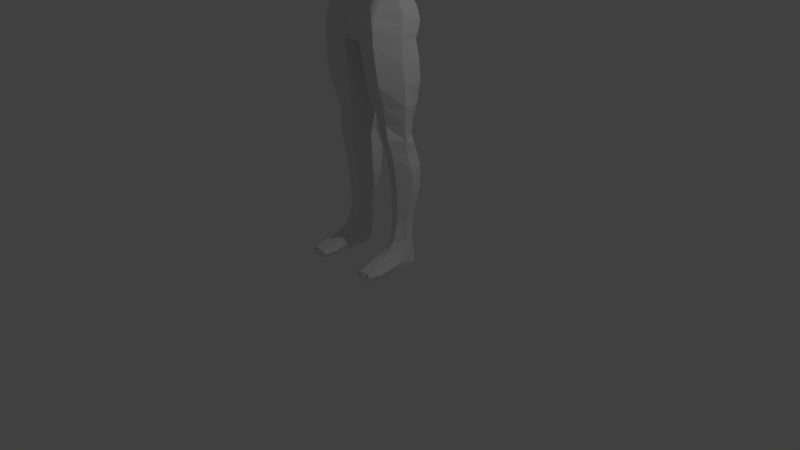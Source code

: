 # Source: organaut.blend  (saved by Blender 2.79.0; exported with 4.5.12 LTS)
import bpy
from mathutils import Matrix  # noqa: F401  (used for matrix-valued properties, if any)

bpy.ops.wm.read_factory_settings(use_empty=True)
scene = bpy.context.scene
scene.name = 'Scene'

# ---- collections
col_collection_1 = bpy.data.collections.new('Collection 1'); scene.collection.children.link(col_collection_1)

# ---- world
world_world = bpy.data.worlds.new('World'); scene.world = world_world
world_world.color = (0.05088, 0.05088, 0.05088)
world_world.use_sun_shadow = False
world_world.sun_shadow_jitter_overblur = 0.0
world_world.cycles.sampling_method = 'MANUAL'

# ---- cameras
cam_camera = bpy.data.cameras.new('Camera')
cam_camera.clip_end = 100.0
cam_camera.lens = 35.0
cam_camera.sensor_width = 32.0
cam_camera.sensor_height = 18.0
cam_camera.ortho_scale = 7.314
cam_camera.dof.focus_distance = 0.0
cam_camera.dof.aperture_fstop = 128.0

# ---- lights
light_lamp = bpy.data.lights.new('Lamp', 'POINT')
light_lamp.transmission_factor = 0.0
light_lamp.cutoff_distance = 30.0
light_lamp.energy = 100.0
light_lamp.shadow_buffer_clip_start = 1.001
light_lamp.shadow_soft_size = 0.1
light_lamp.shadow_maximum_resolution = 0.006
light_lamp.use_absolute_resolution = True

# ---- meshes
me_cube_001 = bpy.data.meshes.new('Cube.001')
me_cube_001.from_pydata([(-0.1734, 0.1428, 1.519), (-0.2508, 0.1928, 1.955), (-0.14, -0.09673, 1.519), (-0.2251, -0.134, 1.961), (-0.1745, -0.1377, 1.887), (-0.1416, -0.1083, 1.795), (-0.1193, -0.09923, 1.703), (-0.1198, -0.09027, 1.611), (-0.2156, 0.1643, 1.887), (-0.1727, 0.1384, 1.795), (-0.1578, 0.1287, 1.703), (-0.1578, 0.1252, 1.611), (-0.2691, 0.03114, 1.939), (-0.2127, 0.02819, 1.519), (-0.2506, 0.02135, 1.887), (-0.2099, 0.009099, 1.795), (-0.1952, 0.0101, 1.703), (-0.1933, 0.01695, 1.611), (-0.253, 0.1455, 2.246), (-0.2491, -0.05672, 2.155), (-0.2534, 0.0446, 2.239), (-0.2703, 0.2139, 2.072), (-0.2695, -0.1177, 2.059), (0.001169, -0.1626, 1.952), (-0.1112, -0.1626, 1.952), (-0.07571, -0.1149, 1.519), (0.001169, -0.1198, 1.519), (-0.1263, 0.2106, 1.953), (0.001169, 0.2095, 1.952), (0.001169, 0.1874, 1.519), (-0.0927, 0.1791, 1.519), (0.001169, 0.1874, 1.887), (-0.1048, 0.1874, 1.887), (0.001169, 0.1615, 1.795), (-0.08596, 0.1615, 1.795), (0.001169, 0.1518, 1.703), (-0.07854, 0.1518, 1.703), (0.001169, 0.1583, 1.611), (-0.07854, 0.1583, 1.611), (-0.08785, -0.1534, 1.887), (0.001169, -0.1534, 1.887), (-0.07369, -0.1285, 1.795), (0.001169, -0.1285, 1.795), (-0.05909, -0.1162, 1.703), (0.001169, -0.1162, 1.703), (-0.05837, -0.1107, 1.611), (0.001169, -0.1107, 1.611), (0.001169, -0.09383, 2.154), (-0.1175, -0.08072, 2.16), (-0.1284, 0.1853, 2.199), (0.001169, 0.1899, 2.198), (0.001169, -0.1516, 2.038), (-0.1353, -0.1516, 2.038), (-0.1357, 0.2347, 2.052), (0.001169, 0.2347, 2.052), (-0.1701, 0.119, 2.267), (-0.1603, -0.01946, 2.193), (-0.1888, 0.04457, 2.251), (0.001169, -0.03938, 2.241), (-0.08157, -0.01446, 2.231), (-0.09931, 0.09537, 2.306), (0.001169, 0.1305, 2.283), (-0.09184, 0.04042, 2.295), (-0.2074, 0.1686, 1.445), (-0.1634, -0.103, 1.426), (-0.2371, 0.03687, 1.435), (-0.08229, -0.1222, 1.426), (0.001169, -0.1272, 1.426), (0.001169, 0.216, 1.445), (-0.1201, 0.21, 1.445), (-0.2274, 0.1729, 1.376), (-0.1791, -0.1111, 1.363), (-0.2439, 0.03441, 1.374), (-0.09014, -0.1311, 1.363), (0.001169, -0.1311, 1.363), (0.001169, 0.2248, 1.376), (-0.1229, 0.2157, 1.376), (-0.2318, 0.1553, 1.321), (-0.1809, -0.1107, 1.314), (-0.2492, 0.02649, 1.315), (-0.06937, -0.1115, 1.314), (0.001169, -0.1178, 1.308), (0.001169, 0.2107, 1.319), (-0.1036, 0.2033, 1.319), (-0.2598, 0.01778, 1.182), (0.001169, -0.03743, 2.265), (-0.08157, -0.01316, 2.279), (-0.07119, 0.07786, 2.334), (0.001169, 0.09938, 2.344), (-0.07754, 0.03912, 2.313), (0.001169, -0.07048, 2.332), (0.001169, 0.09741, 2.381), (-0.08148, 0.0386, 2.354), (-0.07053, -0.01469, 2.336), (-0.06584, 0.078, 2.37), (-0.291, 0.1507, 2.001), (-0.2899, -0.05514, 2.044), (-0.2823, 0.03332, 2.011), (-0.3324, 0.1249, 2.23), (-0.3382, -0.03562, 2.157), (-0.3224, 0.03985, 2.229), (-0.3327, 0.1816, 2.083), (-0.3181, -0.08051, 2.095), (-0.2303, 0.1403, 1.284), (-0.1818, -0.1114, 1.284), (-0.2495, 0.02503, 1.291), (-0.05874, -0.09268, 1.272), (0.001169, -0.07665, 1.275), (0.001169, 0.1568, 1.293), (-0.04224, 0.1762, 1.274), (0.001169, 0.01646, 1.297), (-0.006418, 0.02322, 1.281), (-0.191, -0.1041, 1.182), (-0.04782, 0.1776, 1.182), (-0.247, 0.1489, 1.182), (-0.01645, 0.01916, 1.182), (-0.05861, -0.07885, 1.182), (-0.2663, 0.0288, 1.065), (-0.2482, 0.04636, 0.8503), (-0.1984, -0.08985, 1.065), (-0.05955, 0.1838, 1.065), (-0.2489, 0.1582, 1.065), (-0.0326, 0.03016, 1.065), (-0.06877, -0.06691, 1.065), (-0.2616, 0.04292, 0.9425), (-0.2444, 0.06214, 0.7512), (-0.1908, -0.04792, 0.9425), (-0.07631, 0.171, 0.9425), (-0.2335, 0.1498, 0.9425), (-0.06009, 0.04405, 0.9425), (-0.08559, -0.03635, 0.9425), (-0.1792, -0.02595, 0.84), (-0.09468, 0.1618, 0.8503), (-0.2158, 0.1381, 0.8503), (-0.08077, 0.04733, 0.8503), (-0.1026, -0.008529, 0.8428), (-0.1968, -0.02545, 0.7638), (-0.1077, 0.1627, 0.7512), (-0.1975, 0.1461, 0.7588), (-0.09499, 0.06303, 0.7512), (-0.1261, -0.007551, 0.761), (-0.2405, 0.07097, 0.675), (-0.2039, -0.002841, 0.679), (-0.1215, 0.1778, 0.6889), (-0.2137, 0.1602, 0.6833), (-0.108, 0.07191, 0.6889), (-0.1339, 0.006809, 0.6823), (-0.2527, 0.09916, 0.5666), (-0.2034, 0.02108, 0.5549), (-0.1169, 0.2191, 0.5747), (-0.2203, 0.1928, 0.574), (-0.09928, 0.1049, 0.5411), (-0.1446, 0.03162, 0.5442), (-0.2487, 0.1095, 0.4403), (-0.1989, 0.0353, 0.4348), (-0.1162, 0.2044, 0.4307), (-0.223, 0.1887, 0.4376), (-0.1052, 0.1103, 0.4307), (-0.1455, 0.04388, 0.4307), (-0.2288, 0.08954, 0.2603), (-0.1932, 0.04338, 0.2603), (-0.1425, 0.1546, 0.2603), (-0.2121, 0.1439, 0.2603), (-0.1353, 0.09011, 0.2603), (-0.1466, 0.04926, 0.2603), (-0.2338, 0.07421, 0.147), (-0.1959, 0.009727, 0.147), (-0.1498, 0.1651, 0.147), (-0.2176, 0.1343, 0.147), (-0.1412, 0.09103, 0.147), (-0.1538, 0.02878, 0.147), (-0.2436, 0.05234, 0.1027), (-0.1963, -0.03066, 0.1027), (-0.1544, 0.1693, 0.1027), (-0.2281, 0.1297, 0.1027), (-0.1345, 0.07844, 0.1027), (-0.1525, -0.006137, 0.1027), (-0.1682, 0.1772, 0.004142), (-0.1516, -0.2128, -0.006208), (-0.16, -0.2105, 0.03535), (-0.235, -0.2128, -0.006208), (-0.2312, -0.2105, 0.03535), (-0.1518, -0.05943, 0.07513), (-0.1568, -0.1421, 0.04977), (-0.1434, -0.1421, -0.006208), (-0.1476, -0.05943, -0.006208), (-0.1439, 0.03293, -0.006208), (-0.14, 0.1116, -0.001503), (-0.2317, -0.1421, 0.04977), (-0.2423, -0.04508, 0.06339), (-0.2381, 0.1338, -0.006208), (-0.2501, 0.02321, -0.006208), (-0.2494, -0.05943, -0.006208), (-0.2514, -0.1421, -0.006208), (-0.1591, 0.1864, 0.04477), (-0.1407, -0.2117, 0.01504), (-0.2416, -0.2117, 0.01504), (-0.2629, -0.1421, 0.02069), (-0.2651, -0.05943, 0.03446), (-0.2607, 0.01192, 0.04507), (-0.2307, 0.1416, 0.04292), (-0.1331, 0.1118, 0.04733), (-0.132, 0.01192, 0.04507), (-0.1309, -0.05943, 0.03446), (-0.1287, -0.1421, 0.02069), (-0.195, -0.2105, 0.03535), (-0.195, -0.2128, -0.006208), (-0.195, -0.05943, 0.07513), (-0.195, -0.1421, 0.04977), (-0.1778, 0.1196, -0.006208), (-0.1836, 0.02321, -0.006208), (-0.1875, -0.05943, -0.006208), (-0.1907, -0.1421, -0.006208), (-0.195, -0.2235, 0.01504), (-0.4018, 0.03269, 2.171), (-0.4265, 0.1569, 2.068), (-0.3976, -0.03558, 2.026), (-0.3976, 0.1252, 2.008), (-0.3976, -0.04072, 2.066), (-0.4, 0.03535, 1.996), (-0.4389, 0.1254, 2.152), (-0.3976, -0.02021, 2.118), (-0.4978, 0.02986, 2.121), (-0.5129, 0.1413, 2.035), (-0.4857, -0.0269, 1.989), (-0.5098, 0.1105, 1.975), (-0.4808, -0.04561, 2.032), (-0.4931, 0.03532, 1.958), (-0.5065, 0.1165, 2.1), (-0.4844, -0.02558, 2.077), (-0.5887, 0.03559, 2.062), (-0.5695, 0.1435, 2.005), (-0.5808, 0.009935, 1.961), (-0.5713, 0.1022, 1.945), (-0.5867, -0.007814, 1.988), (-0.5763, 0.04999, 1.939), (-0.5827, 0.1134, 2.055), (-0.5887, -0.007159, 2.027), (-0.671, 0.03611, 2.043), (-0.6554, 0.1395, 1.964), (-0.6467, -0.02681, 1.923), (-0.6405, 0.1158, 1.905), (-0.6584, -0.03137, 1.963), (-0.6405, 0.03611, 1.898), (-0.6673, 0.1101, 2.027), (-0.6702, -0.01271, 2.0), (-0.8918, 0.0398, 1.937), (-0.8831, 0.1005, 1.898), (-0.8696, 0.002903, 1.877), (-0.8617, 0.08656, 1.869), (-0.8779, 0.0002269, 1.895), (-0.8617, 0.0398, 1.865), (-0.8918, 0.08664, 1.933), (-0.8892, 0.01117, 1.918), (-0.9475, 0.03789, 1.911), (-0.9311, 0.114, 1.876), (-0.9346, -0.009683, 1.834), (-0.9087, 0.08837, 1.852), (-0.9295, -0.01313, 1.868), (-0.9085, 0.04268, 1.841), (-0.9475, 0.09829, 1.906), (-0.9441, 0.0009794, 1.892), (-1.01, 0.03781, 1.88), (-1.001, 0.1181, 1.849), (-0.9873, -0.008751, 1.831), (-0.9791, 0.0968, 1.825), (-0.9959, -0.01213, 1.846), (-0.974, 0.04366, 1.823), (-1.01, 0.0969, 1.877), (-1.008, 0.001683, 1.865), (-1.064, 0.03113, 1.783), (-1.062, 0.1021, 1.768), (-1.05, 0.004137, 1.755), (-1.047, 0.09039, 1.752), (-1.055, -0.0006997, 1.765), (-1.039, 0.04882, 1.754), (-1.065, 0.08949, 1.782), (-1.063, 0.00237, 1.774), (-1.076, 0.02322, 1.752), (-1.074, 0.07898, 1.75), (-1.071, 0.02613, 1.738), (-1.067, 0.07085, 1.737), (-0.9082, -0.03502, 1.815), (-0.9184, -0.04214, 1.832), (-0.9497, -0.01546, 1.813), (-0.962, -0.01987, 1.828), (-0.9855, -0.03928, 1.771), (-0.987, -0.03943, 1.782), (-1.002, -0.02561, 1.772), (-1.004, -0.02593, 1.782), (-1.036, 0.1107, 1.807), (-1.042, 0.09313, 1.828), (-1.03, -0.009323, 1.804), (-1.023, -0.002194, 1.792), (-1.018, 0.09354, 1.788), (-1.011, 0.04628, 1.787), (-1.04, 0.002032, 1.818), (-1.042, 0.03441, 1.831), (-0.08491, 0.03746, 2.39), (-0.1088, 0.09477, 2.609), (-0.07218, -0.06784, 2.355), (-0.1002, -0.06629, 2.564), (0.001169, -0.1342, 2.602), (0.001169, -0.1274, 2.356), (0.001169, 0.1492, 2.649), (0.001169, 0.1033, 2.406), (-0.1106, -0.04801, 2.618), (-0.1126, -0.00193, 2.63), (-0.1102, 0.06628, 2.623), (-0.08616, -0.002374, 2.382), (-0.08428, -0.04084, 2.366), (0.001169, -0.1033, 2.668), (0.001169, -0.0008777, 2.715), (0.001169, 0.08259, 2.697), (-0.04151, -0.1153, 2.603), (-0.07984, -0.09047, 2.595), (-0.05933, 0.09074, 2.403), (-0.05349, -0.09449, 2.355), (-0.03255, -0.1149, 2.357), (-0.0833, 0.1203, 2.63), (-0.04754, 0.1403, 2.646), (-0.08679, 0.07312, 2.655), (-0.04754, 0.07628, 2.686), (-0.08681, -0.002982, 2.673), (-0.04571, -0.001699, 2.707), (-0.08171, -0.07147, 2.652), (-0.04806, -0.08707, 2.664), (-0.09944, -0.05984, 2.537), (-0.09546, -0.0791, 2.471), (-0.08019, -0.08045, 2.414), (-0.1074, 0.1075, 2.579), (-0.1053, 0.1153, 2.52), (-0.09694, 0.09867, 2.451), (0.001169, 0.1758, 2.59), (0.001169, 0.1727, 2.534), (0.001169, 0.1534, 2.47), (0.001169, -0.1335, 2.541), (0.001169, -0.1688, 2.475), (0.001169, -0.1346, 2.409), (-0.1202, -0.01318, 2.558), (-0.1145, -0.03223, 2.471), (-0.09601, -0.04788, 2.413), (-0.1203, 0.02437, 2.57), (-0.1146, 0.04157, 2.506), (-0.1026, 0.02283, 2.424), (-0.1203, 0.06148, 2.572), (-0.1147, 0.08033, 2.512), (-0.1031, 0.06061, 2.439), (-0.08197, 0.1417, 2.582), (-0.08, 0.1463, 2.525), (-0.07791, 0.1295, 2.46), (-0.04916, 0.1663, 2.585), (-0.0489, 0.1648, 2.53), (-0.04114, 0.1485, 2.468), (-0.01862, -0.1152, 2.529), (-0.034, -0.1334, 2.468), (-0.03041, -0.1227, 2.411), (-0.07303, -0.08585, 2.524), (-0.07006, -0.1121, 2.47), (-0.05661, -0.1083, 2.417), (-0.03522, -0.04682, 2.334), (0.001169, -0.0919, 2.354), (-0.05349, -0.02738, 2.37), (-0.03255, -0.07012, 2.355), (-0.03058, -0.1148, 2.561), (-0.07081, -0.08925, 2.553), (0.001169, -0.1338, 2.571), (-0.03215, -0.1279, 2.443), (-0.06349, -0.111, 2.443), (0.001169, -0.1439, 2.45)], [], [(45, 7, 2, 25), (17, 11, 0, 13), (12, 1, 8, 14), (14, 8, 9, 15), (15, 9, 10, 16), (16, 10, 11, 17), (24, 3, 4, 39), (39, 4, 5, 41), (41, 5, 6, 43), (43, 6, 7, 45), (6, 16, 17, 7), (5, 15, 16, 6), (4, 14, 15, 5), (3, 12, 14, 4), (18, 21, 101, 98), (7, 17, 13, 2), (50, 49, 60, 61), (18, 20, 57, 55), (53, 21, 18, 49), (20, 18, 98, 100), (21, 1, 95, 101), (27, 1, 21, 53), (22, 19, 99, 102), (28, 27, 53, 54), (3, 24, 52, 22), (24, 23, 51, 52), (22, 52, 48, 19), (52, 51, 47, 48), (54, 53, 49, 50), (20, 19, 56, 57), (49, 18, 55, 60), (19, 48, 59, 56), (48, 47, 58, 59), (2, 13, 65, 64), (30, 29, 68, 69), (44, 43, 45, 46), (42, 41, 43, 44), (40, 39, 41, 42), (23, 24, 39, 40), (10, 36, 38, 11), (36, 35, 37, 38), (9, 34, 36, 10), (34, 33, 35, 36), (8, 32, 34, 9), (32, 31, 33, 34), (1, 27, 32, 8), (27, 28, 31, 32), (26, 25, 66, 67), (0, 30, 69, 63), (11, 38, 30, 0), (38, 37, 29, 30), (46, 45, 25, 26), (55, 57, 62, 60), (61, 60, 87, 88), (57, 56, 59, 62), (63, 69, 76, 70), (64, 65, 72, 71), (69, 68, 75, 76), (65, 63, 70, 72), (67, 66, 73, 74), (13, 0, 63, 65), (25, 2, 64, 66), (71, 72, 79, 78), (76, 75, 82, 83), (72, 70, 77, 79), (74, 73, 80, 81), (66, 64, 71, 73), (78, 79, 105, 104), (79, 77, 103, 105), (80, 78, 104, 106), (83, 82, 108, 109), (70, 76, 83, 77), (73, 71, 78, 80), (86, 360, 93), (89, 86, 93, 92), (59, 58, 85, 86), (62, 59, 86, 89), (60, 62, 89, 87), (87, 89, 92, 94), (88, 87, 94, 91), (100, 98, 220, 214), (99, 100, 214, 221), (3, 22, 102, 96), (19, 20, 100, 99), (1, 12, 97, 95), (12, 3, 96, 97), (106, 104, 112, 116), (103, 109, 113, 114), (108, 110, 111, 109), (110, 107, 106, 111), (81, 80, 106, 107), (77, 83, 109, 103), (132, 134, 139, 137), (113, 115, 122, 120), (105, 103, 114, 84), (111, 106, 116, 115), (104, 105, 84, 112), (109, 111, 115, 113), (119, 117, 124, 126), (123, 119, 126, 130), (114, 113, 120, 121), (115, 116, 123, 122), (84, 114, 121, 117), (116, 112, 119, 123), (112, 84, 117, 119), (129, 130, 135, 134), (128, 127, 132, 133), (117, 121, 128, 124), (131, 118, 125, 136), (120, 122, 129, 127), (121, 120, 127, 128), (122, 123, 130, 129), (130, 126, 131, 135), (126, 124, 118, 131), (124, 128, 133, 118), (127, 129, 134, 132), (139, 140, 146, 145), (136, 125, 141, 142), (133, 132, 137, 138), (118, 133, 138, 125), (134, 135, 140, 139), (135, 131, 136, 140), (144, 143, 149, 150), (143, 145, 151, 149), (140, 136, 142, 146), (125, 138, 144, 141), (137, 139, 145, 143), (138, 137, 143, 144), (152, 148, 154, 158), (151, 152, 158, 157), (142, 141, 147, 148), (145, 146, 152, 151), (146, 142, 148, 152), (141, 144, 150, 147), (156, 155, 161, 162), (155, 157, 163, 161), (147, 150, 156, 153), (149, 151, 157, 155), (150, 149, 155, 156), (148, 147, 153, 154), (164, 160, 166, 170), (163, 164, 170, 169), (154, 153, 159, 160), (157, 158, 164, 163), (158, 154, 160, 164), (153, 156, 162, 159), (168, 167, 173, 174), (167, 169, 175, 173), (159, 162, 168, 165), (161, 163, 169, 167), (162, 161, 167, 168), (160, 159, 165, 166), (166, 165, 171, 172), (169, 170, 176, 175), (170, 166, 172, 176), (165, 168, 174, 171), (204, 195, 178, 184), (213, 196, 180, 206), (200, 194, 177, 190), (212, 206, 180, 193), (208, 205, 179, 183), (172, 207, 182, 176), (207, 208, 183, 182), (177, 209, 190), (209, 210, 191, 190), (210, 211, 192, 191), (211, 212, 193, 192), (196, 197, 193, 180), (197, 198, 192, 193), (198, 199, 191, 192), (199, 200, 190, 191), (194, 201, 187, 177), (201, 202, 186, 187), (202, 203, 185, 186), (203, 204, 184, 185), (182, 183, 204, 203), (176, 182, 203, 202), (175, 176, 202, 201), (173, 175, 201, 194), (171, 174, 200, 199), (189, 171, 199, 198), (188, 189, 198, 197), (181, 188, 197, 196), (174, 173, 194, 200), (205, 181, 196, 213), (183, 179, 195, 204), (179, 205, 213, 195), (185, 184, 212, 211), (186, 185, 211, 210), (187, 186, 210, 209), (177, 187, 209), (189, 188, 208, 207), (171, 189, 207, 172), (188, 181, 205, 208), (184, 178, 206, 212), (195, 213, 206, 178), (95, 97, 219, 217), (97, 96, 216, 219), (98, 101, 215, 220), (102, 99, 221, 218), (96, 102, 218, 216), (101, 95, 217, 215), (217, 219, 227, 225), (216, 218, 226, 224), (218, 221, 229, 226), (214, 220, 228, 222), (220, 215, 223, 228), (221, 214, 222, 229), (219, 216, 224, 227), (215, 217, 225, 223), (223, 225, 233, 231), (225, 227, 235, 233), (227, 224, 232, 235), (226, 229, 237, 234), (229, 222, 230, 237), (222, 228, 236, 230), (228, 223, 231, 236), (224, 226, 234, 232), (236, 231, 239, 244), (232, 234, 242, 240), (231, 233, 241, 239), (233, 235, 243, 241), (235, 232, 240, 243), (234, 237, 245, 242), (237, 230, 238, 245), (230, 236, 244, 238), (241, 249, 247, 239), (243, 251, 249, 241), (240, 248, 251, 243), (245, 253, 250, 242), (238, 246, 253, 245), (244, 252, 246, 238), (239, 247, 252, 244), (250, 253, 261, 258), (255, 257, 265, 263), (253, 246, 254, 261), (246, 252, 260, 254), (252, 247, 255, 260), (248, 250, 283, 282), (247, 249, 257, 255), (249, 251, 259, 257), (251, 248, 256, 259), (291, 290, 271, 276), (257, 259, 267, 265), (259, 256, 264, 267), (258, 261, 269, 266), (261, 254, 262, 269), (254, 260, 268, 262), (260, 255, 263, 268), (256, 258, 266, 264), (277, 270, 278), (293, 292, 274, 272), (290, 294, 273, 271), (294, 295, 275, 273), (295, 293, 272, 275), (292, 296, 277, 274), (296, 297, 270, 277), (297, 291, 276, 270), (280, 278, 279, 281), (270, 276, 279, 278), (276, 271, 279), (272, 274, 280), (271, 273, 281, 279), (273, 275, 281), (275, 272, 280, 281), (274, 277, 278, 280), (283, 285, 289, 287), (256, 248, 282, 284), (258, 256, 284, 285), (250, 258, 285, 283), (286, 287, 289, 288), (282, 283, 287, 286), (284, 282, 286, 288), (285, 284, 288, 289), (262, 268, 291, 297), (269, 262, 297, 296), (266, 269, 296, 292), (267, 264, 293, 295), (265, 267, 295, 294), (263, 265, 294, 290), (264, 266, 292, 293), (268, 263, 290, 291), (359, 329, 300, 317), (347, 332, 298), (326, 314, 302, 311), (305, 316, 353, 335), (320, 322, 313, 304), (322, 324, 312, 313), (324, 326, 311, 312), (329, 341, 310, 300), (341, 344, 309, 310), (344, 347, 298, 309), (307, 306, 325, 323), (323, 325, 326, 324), (308, 307, 323, 321), (321, 323, 324, 322), (299, 308, 321, 319), (319, 321, 322, 320), (332, 350, 316, 298), (350, 353, 316), (306, 301, 315, 325), (325, 315, 314, 326), (338, 356, 318, 303), (356, 359, 317, 318), (314, 315, 365, 364), (354, 357, 358, 355), (355, 358, 368, 367), (302, 314, 364, 366), (336, 354, 355, 337), (337, 355, 367, 369), (319, 320, 351, 348), (348, 351, 352, 349), (349, 352, 353, 350), (299, 319, 348, 330), (330, 348, 349, 331), (331, 349, 350, 332), (307, 308, 345, 342), (342, 345, 346, 343), (343, 346, 347, 344), (306, 307, 342, 339), (339, 342, 343, 340), (340, 343, 344, 341), (301, 306, 339, 327), (327, 339, 340, 328), (328, 340, 341, 329), (320, 304, 333, 351), (351, 333, 334, 352), (352, 334, 335, 353), (308, 299, 330, 345), (345, 330, 331, 346), (346, 331, 332, 347), (315, 301, 327, 365), (357, 327, 328, 358), (358, 328, 368), (94, 316, 305, 91), (92, 298, 316, 94), (360, 86, 85), (85, 90, 360), (318, 317, 362, 363), (303, 318, 363, 361), (317, 300, 362), (90, 361, 363, 360), (360, 363, 362, 93), (300, 310, 362), (310, 309, 362), (309, 298, 93, 362), (93, 298, 92), (366, 364, 354, 336), (365, 327, 357), (364, 365, 357, 354), (367, 368, 359, 356), (369, 367, 356, 338), (368, 328, 329, 359), (242, 250, 248, 240)])
me_cube_001.use_remesh_preserve_volume = False
me_cube_001.use_remesh_preserve_attributes = False
me_cube_001.use_mirror_x = True
me_cube_001.update()

# ---- objects
ob_lamp = bpy.data.objects.new('Lamp', light_lamp)
ob_camera = bpy.data.objects.new('Camera', cam_camera)
ob_base_model___male = bpy.data.objects.new('Base Model - Male', me_cube_001)

# ---- transforms, parenting, visibility, modifiers, constraints
ob_lamp.location = (4.076, 1.005, 5.904)
ob_lamp.rotation_euler = (0.6503, 0.05522, 1.866)
ob_lamp.lock_rotations_4d = False
ob_lamp.empty_display_type = 'ARROWS'
ob_lamp.color = (0.0, 0.0, 0.0, 0.0)
ob_lamp.lineart.crease_threshold = 0.0
ob_camera.location = (7.481, -6.508, 5.344)
ob_camera.rotation_euler = (1.109, 0.0, 0.8149)
ob_camera.lock_rotations_4d = False
ob_camera.empty_display_type = 'ARROWS'
ob_camera.color = (0.0, 0.0, 0.0, 0.0)
ob_camera.display_type = 'WIRE'
ob_camera.lineart.crease_threshold = 0.0
ob_base_model___male.location = (0.0, 1.192e-07, 2.98e-08)
ob_base_model___male.scale = (2.208, 2.208, 2.208)
ob_base_model___male.lineart.crease_threshold = 0.0
ob_base_model___male.use_mesh_mirror_x = True
_m = ob_base_model___male.modifiers.new('Mirror', 'MIRROR')

# ---- collection membership
col_collection_1.objects.link(ob_lamp)
col_collection_1.objects.link(ob_camera)
col_collection_1.objects.link(ob_base_model___male)

# ---- scene / render settings (as saved in the file)
scene.camera = ob_camera
scene.frame_start = 1; scene.frame_end = 250; scene.frame_set(1)
scene.render.engine = 'BLENDER_EEVEE_NEXT'
scene.render.resolution_percentage = 50
scene.render.dither_intensity = 0.0
scene.cycles.use_denoising = False
scene.cycles.samples = 128
scene.cycles.sampling_pattern = 'TABULATED_SOBOL'
scene.cycles.use_adaptive_sampling = False
scene.cycles.use_light_tree = False
scene.cycles.blur_glossy = 0.0
scene.cycles.sample_clamp_indirect = 0.0
scene.view_settings.view_transform = 'Standard'
scene.unit_settings.scale_length = 0.3048
bpy.context.view_layer.update()
